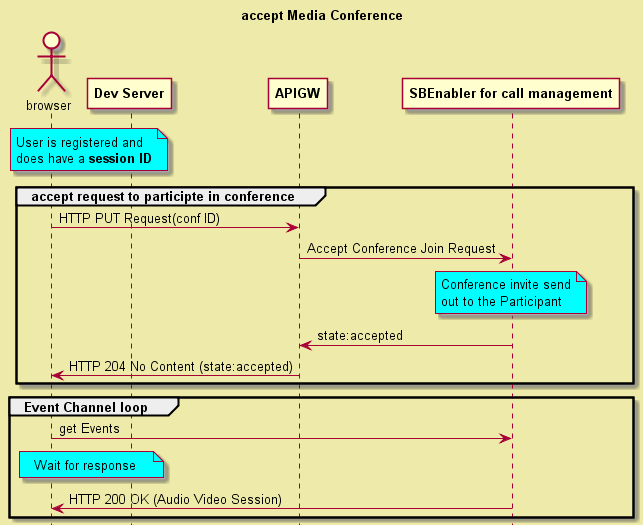

The diagram above was rendered by PlantUML. Its source (embedded in the PNG):
@startuml
skinparam backgroundColor #EEEAAA

hide footbox
actor browser
title accept Media Conference
participant "<b>Dev Server" as dhs
participant "<b>APIGW" as apig
participant "<b>SBEnabler for call management" as SB

note over browser,dhs  #aqua
User is registered and 
does have a <b>session ID</b>
end note
group accept request to participte in conference  
browser->apig : HTTP PUT Request(conf ID)
apig->SB : Accept Conference Join Request
note over SB #aqua
    Conference invite send
    out to the Participant
end note
SB->apig : state:accepted
apig->browser :HTTP 204 No Content (state:accepted)
end

group Event Channel loop  
browser->SB : get Events 
note over browser,dhs #aqua
    Wait for response
end note
SB->browser : HTTP 200 OK (Audio Video Session)
end

@enduml